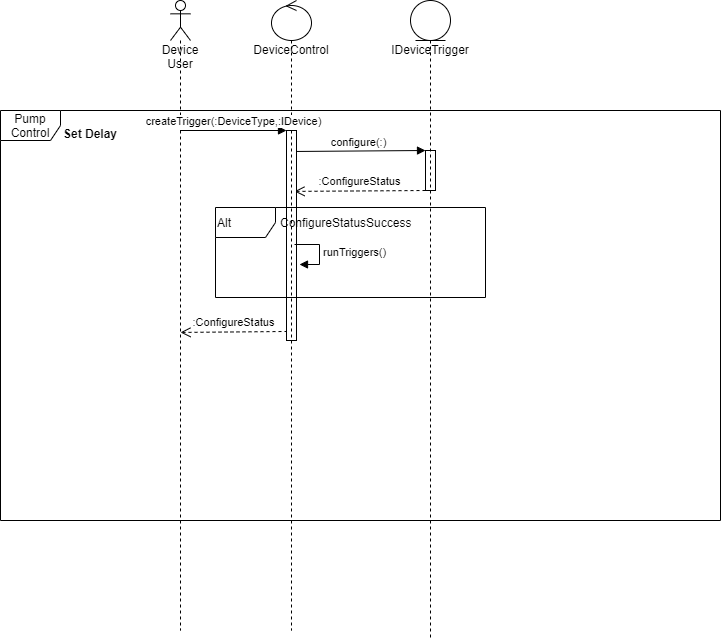

The diagram above was exported from draw.io. Its source (the exported page's mxGraphModel, read from the mxfile embedded in the PNG):
<mxGraphModel dx="1086" dy="806" grid="1" gridSize="10" guides="1" tooltips="1" connect="1" arrows="1" fold="1" page="1" pageScale="1" pageWidth="827" pageHeight="1169" math="0" shadow="0">
  <root>
    <mxCell id="Q-xFq2qNiQme2hdZhxNj-0" />
    <mxCell id="Q-xFq2qNiQme2hdZhxNj-1" parent="Q-xFq2qNiQme2hdZhxNj-0" />
    <mxCell id="Vx2iHk4Cutr7dMpwrzq0-7" value="" style="group" vertex="1" connectable="0" parent="Q-xFq2qNiQme2hdZhxNj-1">
      <mxGeometry x="80" y="160" width="720" height="410" as="geometry" />
    </mxCell>
    <mxCell id="Vx2iHk4Cutr7dMpwrzq0-0" value="Pump Control" style="shape=umlFrame;whiteSpace=wrap;html=1;" vertex="1" parent="Vx2iHk4Cutr7dMpwrzq0-7">
      <mxGeometry width="720" height="410" as="geometry" />
    </mxCell>
    <mxCell id="Vx2iHk4Cutr7dMpwrzq0-1" value="Set Delay" style="text;align=center;fontStyle=1;verticalAlign=middle;spacingLeft=3;spacingRight=3;strokeColor=none;rotatable=0;points=[[0,0.5],[1,0.5]];portConstraint=eastwest;" vertex="1" parent="Vx2iHk4Cutr7dMpwrzq0-7">
      <mxGeometry x="50" y="10" width="80" height="26" as="geometry" />
    </mxCell>
    <mxCell id="5ClCYfnGnMkgF0jaE-zZ-2" value=":ConfigureStatus" style="html=1;verticalAlign=bottom;endArrow=open;dashed=1;endSize=8;exitX=0.1;exitY=0.357;entryX=0.25;entryY=0.234;entryDx=0;entryDy=0;entryPerimeter=0;exitDx=0;exitDy=0;exitPerimeter=0;" edge="1" parent="Vx2iHk4Cutr7dMpwrzq0-7">
      <mxGeometry relative="1" as="geometry">
        <mxPoint x="180" y="221.94000000000005" as="targetPoint" />
        <mxPoint x="287" y="220.97000000000003" as="sourcePoint" />
      </mxGeometry>
    </mxCell>
    <mxCell id="v5RmKGVnlQvK3DKXdBKD-0" value="" style="html=1;points=[];perimeter=orthogonalPerimeter;" vertex="1" parent="Vx2iHk4Cutr7dMpwrzq0-7">
      <mxGeometry x="425" y="40" width="10" height="40" as="geometry" />
    </mxCell>
    <mxCell id="v5RmKGVnlQvK3DKXdBKD-1" value="configure(:)" style="html=1;verticalAlign=bottom;endArrow=block;entryX=0;entryY=0;exitX=0.5;exitY=0.1;exitDx=0;exitDy=0;exitPerimeter=0;" edge="1" parent="Vx2iHk4Cutr7dMpwrzq0-7" source="5ClCYfnGnMkgF0jaE-zZ-0">
      <mxGeometry relative="1" as="geometry">
        <mxPoint x="318.5" y="40.000000000000114" as="sourcePoint" />
        <mxPoint x="425" y="40.000000000000114" as="targetPoint" />
      </mxGeometry>
    </mxCell>
    <mxCell id="SrEfUaSbZ9sP45faiY0X-0" value=":ConfigureStatus" style="html=1;verticalAlign=bottom;endArrow=open;dashed=1;endSize=8;exitX=0;exitY=0.95;entryX=0.8;entryY=0.29;entryDx=0;entryDy=0;entryPerimeter=0;" edge="1" parent="Vx2iHk4Cutr7dMpwrzq0-7" target="5ClCYfnGnMkgF0jaE-zZ-0">
      <mxGeometry relative="1" as="geometry">
        <mxPoint x="355" y="80" as="targetPoint" />
        <mxPoint x="425" y="80" as="sourcePoint" />
      </mxGeometry>
    </mxCell>
    <mxCell id="5ClCYfnGnMkgF0jaE-zZ-0" value="" style="html=1;points=[];perimeter=orthogonalPerimeter;" vertex="1" parent="Vx2iHk4Cutr7dMpwrzq0-7">
      <mxGeometry x="286" y="20" width="10" height="210" as="geometry" />
    </mxCell>
    <mxCell id="SrEfUaSbZ9sP45faiY0X-3" value="" style="group" vertex="1" connectable="0" parent="Vx2iHk4Cutr7dMpwrzq0-7">
      <mxGeometry x="215" y="97" width="270" height="90" as="geometry" />
    </mxCell>
    <mxCell id="SrEfUaSbZ9sP45faiY0X-1" value="Alt" style="shape=umlFrame;whiteSpace=wrap;html=1;align=left;" vertex="1" parent="SrEfUaSbZ9sP45faiY0X-3">
      <mxGeometry width="270.00000000000006" height="90" as="geometry" />
    </mxCell>
    <mxCell id="SrEfUaSbZ9sP45faiY0X-2" value="ConfigureStatusSuccess" style="text;html=1;strokeColor=none;fillColor=none;align=left;verticalAlign=middle;whiteSpace=wrap;rounded=0;" vertex="1" parent="SrEfUaSbZ9sP45faiY0X-3">
      <mxGeometry x="63.000000000000014" y="5" width="117.00000000000003" height="20" as="geometry" />
    </mxCell>
    <mxCell id="Vx2iHk4Cutr7dMpwrzq0-2" value="Device User" style="shape=umlLifeline;participant=umlActor;perimeter=lifelinePerimeter;whiteSpace=wrap;html=1;container=1;collapsible=0;recursiveResize=0;verticalAlign=top;spacingTop=36;outlineConnect=0;" vertex="1" parent="Q-xFq2qNiQme2hdZhxNj-1">
      <mxGeometry x="250" y="50" width="20" height="630" as="geometry" />
    </mxCell>
    <mxCell id="Vx2iHk4Cutr7dMpwrzq0-4" value="DeviceControl" style="shape=umlLifeline;participant=umlControl;perimeter=lifelinePerimeter;whiteSpace=wrap;html=1;container=1;collapsible=0;recursiveResize=0;verticalAlign=top;spacingTop=36;outlineConnect=0;" vertex="1" parent="Q-xFq2qNiQme2hdZhxNj-1">
      <mxGeometry x="351" y="50" width="40" height="630" as="geometry" />
    </mxCell>
    <mxCell id="Vx2iHk4Cutr7dMpwrzq0-5" value="IDeviceTrigger" style="shape=umlLifeline;participant=umlEntity;perimeter=lifelinePerimeter;whiteSpace=wrap;html=1;container=1;collapsible=0;recursiveResize=0;verticalAlign=top;spacingTop=36;outlineConnect=0;" vertex="1" parent="Q-xFq2qNiQme2hdZhxNj-1">
      <mxGeometry x="490" y="50" width="40" height="640" as="geometry" />
    </mxCell>
    <mxCell id="5ClCYfnGnMkgF0jaE-zZ-1" value="createTrigger(:DeviceType,:IDevice)" style="html=1;verticalAlign=bottom;endArrow=block;entryX=0;entryY=0;" edge="1" target="5ClCYfnGnMkgF0jaE-zZ-0" parent="Q-xFq2qNiQme2hdZhxNj-1" source="Vx2iHk4Cutr7dMpwrzq0-2">
      <mxGeometry relative="1" as="geometry">
        <mxPoint x="296" y="180" as="sourcePoint" />
      </mxGeometry>
    </mxCell>
    <mxCell id="SrEfUaSbZ9sP45faiY0X-5" value="runTriggers()" style="edgeStyle=orthogonalEdgeStyle;html=1;align=left;spacingLeft=2;endArrow=block;rounded=0;entryX=1;entryY=0;" edge="1" parent="Q-xFq2qNiQme2hdZhxNj-1">
      <mxGeometry relative="1" as="geometry">
        <mxPoint x="374" y="294" as="sourcePoint" />
        <Array as="points">
          <mxPoint x="399" y="294" />
        </Array>
        <mxPoint x="379" y="314" as="targetPoint" />
      </mxGeometry>
    </mxCell>
  </root>
</mxGraphModel>